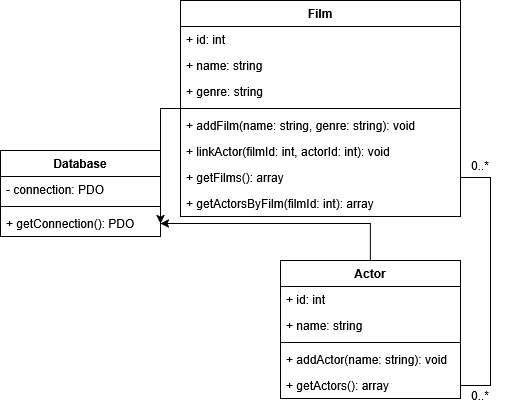

The diagram above was exported from draw.io. Its source (the exported page's mxGraphModel, read from the mxfile embedded in the PNG):
<mxGraphModel dx="1015" dy="574" grid="1" gridSize="10" guides="1" tooltips="1" connect="1" arrows="1" fold="1" page="1" pageScale="1" pageWidth="850" pageHeight="1100" math="0" shadow="0">
  <root>
    <mxCell id="0" />
    <mxCell id="1" parent="0" />
    <mxCell id="2" parent="1" style="swimlane;fontStyle=1;align=center;verticalAlign=top;childLayout=stackLayout;horizontal=1;startSize=26;horizontalStack=0;resizeParent=1;resizeParentMax=0;resizeLast=0;collapsible=1;marginBottom=0;whiteSpace=wrap;html=1;" value="Database" vertex="1">
      <mxGeometry height="86" width="160" x="110" y="660" as="geometry" />
    </mxCell>
    <mxCell id="3" parent="2" style="text;strokeColor=none;fillColor=none;align=left;verticalAlign=top;spacingLeft=4;spacingRight=4;overflow=hidden;rotatable=0;points=[[0,0.5],[1,0.5]];portConstraint=eastwest;whiteSpace=wrap;html=1;" value="- connection: PDO" vertex="1">
      <mxGeometry height="26" width="160" y="26" as="geometry" />
    </mxCell>
    <mxCell id="4" parent="2" style="line;strokeWidth=1;fillColor=none;align=left;verticalAlign=middle;spacingTop=-1;spacingLeft=3;spacingRight=3;rotatable=0;labelPosition=right;points=[];portConstraint=eastwest;strokeColor=inherit;labelPerimeter=1;" value="" vertex="1">
      <mxGeometry height="8" width="160" y="52" as="geometry" />
    </mxCell>
    <mxCell id="5" parent="2" style="text;strokeColor=none;fillColor=none;align=left;verticalAlign=top;spacingLeft=4;spacingRight=4;overflow=hidden;rotatable=0;points=[[0,0.5],[1,0.5]];portConstraint=eastwest;whiteSpace=wrap;html=1;" value="+ getConnection(): PDO" vertex="1">
      <mxGeometry height="26" width="160" y="60" as="geometry" />
    </mxCell>
    <mxCell id="6" edge="1" parent="1" source="7" style="edgeStyle=orthogonalEdgeStyle;rounded=0;orthogonalLoop=1;jettySize=auto;html=1;entryX=1;entryY=0.5;entryDx=0;entryDy=0;defaultLabelBackgroundColor=page;" target="5">
      <mxGeometry relative="1" as="geometry" />
    </mxCell>
    <mxCell id="7" parent="1" style="swimlane;fontStyle=1;align=center;verticalAlign=top;childLayout=stackLayout;horizontal=1;startSize=26;horizontalStack=0;resizeParent=1;resizeParentMax=0;resizeLast=0;collapsible=1;marginBottom=0;whiteSpace=wrap;html=1;" value="Actor" vertex="1">
      <mxGeometry height="138" width="180" x="390" y="770" as="geometry" />
    </mxCell>
    <mxCell id="8" parent="7" style="text;strokeColor=none;fillColor=none;align=left;verticalAlign=top;spacingLeft=4;spacingRight=4;overflow=hidden;rotatable=0;points=[[0,0.5],[1,0.5]];portConstraint=eastwest;whiteSpace=wrap;html=1;" value="&lt;div&gt;+ id: int&lt;/div&gt;" vertex="1">
      <mxGeometry height="26" width="180" y="26" as="geometry" />
    </mxCell>
    <mxCell id="9" parent="7" style="text;strokeColor=none;fillColor=none;align=left;verticalAlign=top;spacingLeft=4;spacingRight=4;overflow=hidden;rotatable=0;points=[[0,0.5],[1,0.5]];portConstraint=eastwest;whiteSpace=wrap;html=1;" value="&lt;div&gt;+ name: string&lt;/div&gt;" vertex="1">
      <mxGeometry height="26" width="180" y="52" as="geometry" />
    </mxCell>
    <mxCell id="10" parent="7" style="line;strokeWidth=1;fillColor=none;align=left;verticalAlign=middle;spacingTop=-1;spacingLeft=3;spacingRight=3;rotatable=0;labelPosition=right;points=[];portConstraint=eastwest;strokeColor=inherit;labelPerimeter=1;" value="" vertex="1">
      <mxGeometry height="8" width="180" y="78" as="geometry" />
    </mxCell>
    <mxCell id="11" parent="7" style="text;strokeColor=none;fillColor=none;align=left;verticalAlign=top;spacingLeft=4;spacingRight=4;overflow=hidden;rotatable=0;points=[[0,0.5],[1,0.5]];portConstraint=eastwest;whiteSpace=wrap;html=1;" value="+ addActor(name: string): void" vertex="1">
      <mxGeometry height="26" width="180" y="86" as="geometry" />
    </mxCell>
    <mxCell id="12" parent="7" style="text;strokeColor=none;fillColor=none;align=left;verticalAlign=top;spacingLeft=4;spacingRight=4;overflow=hidden;rotatable=0;points=[[0,0.5],[1,0.5]];portConstraint=eastwest;whiteSpace=wrap;html=1;" value="+ getActors(): array" vertex="1">
      <mxGeometry height="26" width="180" y="112" as="geometry" />
    </mxCell>
    <mxCell id="13" edge="1" parent="1" source="14" style="edgeStyle=orthogonalEdgeStyle;rounded=0;orthogonalLoop=1;jettySize=auto;html=1;entryX=1;entryY=0.5;entryDx=0;entryDy=0;defaultLabelBackgroundColor=page;" target="5">
      <mxGeometry relative="1" as="geometry" />
    </mxCell>
    <mxCell id="14" parent="1" style="swimlane;fontStyle=1;align=center;verticalAlign=top;childLayout=stackLayout;horizontal=1;startSize=26;horizontalStack=0;resizeParent=1;resizeParentMax=0;resizeLast=0;collapsible=1;marginBottom=0;whiteSpace=wrap;html=1;" value="Film" vertex="1">
      <mxGeometry height="216" width="280" x="290" y="510" as="geometry" />
    </mxCell>
    <mxCell id="15" parent="14" style="text;strokeColor=none;fillColor=none;align=left;verticalAlign=top;spacingLeft=4;spacingRight=4;overflow=hidden;rotatable=0;points=[[0,0.5],[1,0.5]];portConstraint=eastwest;whiteSpace=wrap;html=1;" value="&lt;div&gt;+ id: int&lt;/div&gt;" vertex="1">
      <mxGeometry height="26" width="280" y="26" as="geometry" />
    </mxCell>
    <mxCell id="16" parent="14" style="text;strokeColor=none;fillColor=none;align=left;verticalAlign=top;spacingLeft=4;spacingRight=4;overflow=hidden;rotatable=0;points=[[0,0.5],[1,0.5]];portConstraint=eastwest;whiteSpace=wrap;html=1;" value="&lt;div&gt;+ name: string&lt;/div&gt;" vertex="1">
      <mxGeometry height="26" width="280" y="52" as="geometry" />
    </mxCell>
    <mxCell id="17" parent="14" style="text;strokeColor=none;fillColor=none;align=left;verticalAlign=top;spacingLeft=4;spacingRight=4;overflow=hidden;rotatable=0;points=[[0,0.5],[1,0.5]];portConstraint=eastwest;whiteSpace=wrap;html=1;" value="&lt;div&gt;+ genre: string&lt;/div&gt;" vertex="1">
      <mxGeometry height="26" width="280" y="78" as="geometry" />
    </mxCell>
    <mxCell id="18" parent="14" style="line;strokeWidth=1;fillColor=none;align=left;verticalAlign=middle;spacingTop=-1;spacingLeft=3;spacingRight=3;rotatable=0;labelPosition=right;points=[];portConstraint=eastwest;strokeColor=inherit;labelPerimeter=1;" value="" vertex="1">
      <mxGeometry height="8" width="280" y="104" as="geometry" />
    </mxCell>
    <mxCell id="19" parent="14" style="text;strokeColor=none;fillColor=none;align=left;verticalAlign=top;spacingLeft=4;spacingRight=4;overflow=hidden;rotatable=0;points=[[0,0.5],[1,0.5]];portConstraint=eastwest;whiteSpace=wrap;html=1;" value="+ addFilm(name: string, genre: string): void" vertex="1">
      <mxGeometry height="26" width="280" y="112" as="geometry" />
    </mxCell>
    <mxCell id="20" parent="14" style="text;strokeColor=none;fillColor=none;align=left;verticalAlign=top;spacingLeft=4;spacingRight=4;overflow=hidden;rotatable=0;points=[[0,0.5],[1,0.5]];portConstraint=eastwest;whiteSpace=wrap;html=1;" value="+ linkActor(filmId: int, actorId: int): void" vertex="1">
      <mxGeometry height="26" width="280" y="138" as="geometry" />
    </mxCell>
    <mxCell id="21" parent="14" style="text;strokeColor=none;fillColor=none;align=left;verticalAlign=top;spacingLeft=4;spacingRight=4;overflow=hidden;rotatable=0;points=[[0,0.5],[1,0.5]];portConstraint=eastwest;whiteSpace=wrap;html=1;" value="+ getFilms(): array" vertex="1">
      <mxGeometry height="26" width="280" y="164" as="geometry" />
    </mxCell>
    <mxCell id="22" parent="14" style="text;strokeColor=none;fillColor=none;align=left;verticalAlign=top;spacingLeft=4;spacingRight=4;overflow=hidden;rotatable=0;points=[[0,0.5],[1,0.5]];portConstraint=eastwest;whiteSpace=wrap;html=1;" value="+ getActorsByFilm(filmId: int): array" vertex="1">
      <mxGeometry height="26" width="280" y="190" as="geometry" />
    </mxCell>
    <mxCell id="23" edge="1" parent="1" source="21" style="endArrow=none;html=1;rounded=0;defaultLabelBackgroundColor=page;exitX=1;exitY=0.5;exitDx=0;exitDy=0;entryX=1;entryY=0.5;entryDx=0;entryDy=0;" target="12" value="">
      <mxGeometry height="50" relative="1" width="50" x="0.1567" as="geometry">
        <Array as="points">
          <mxPoint x="600" y="687" />
          <mxPoint x="600" y="895" />
        </Array>
        <mxPoint x="540" y="690" as="sourcePoint" />
        <mxPoint x="590" y="640" as="targetPoint" />
      </mxGeometry>
    </mxCell>
    <mxCell id="24" parent="1" style="text;html=1;whiteSpace=wrap;strokeColor=none;fillColor=none;align=center;verticalAlign=middle;rounded=0;" value="0..*" vertex="1">
      <mxGeometry height="30" width="60" x="560" y="660" as="geometry" />
    </mxCell>
    <mxCell id="25" parent="1" style="text;html=1;whiteSpace=wrap;strokeColor=none;fillColor=none;align=center;verticalAlign=middle;rounded=0;" value="0..*" vertex="1">
      <mxGeometry height="30" width="60" x="560" y="890" as="geometry" />
    </mxCell>
  </root>
</mxGraphModel>